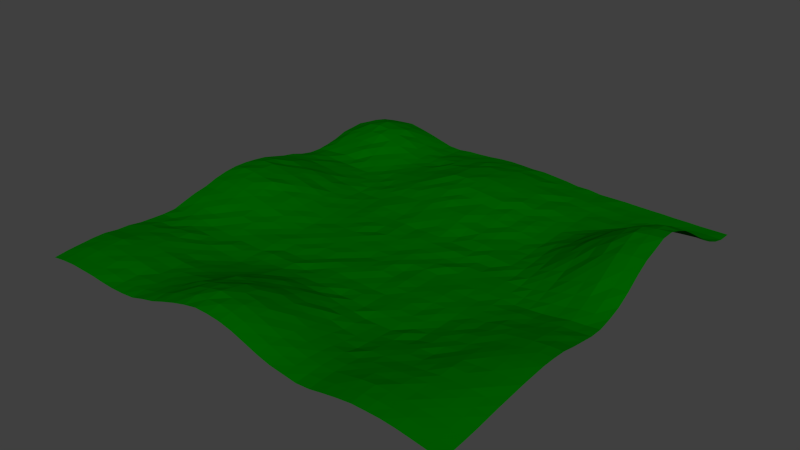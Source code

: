 # Source: terrain.blend  (saved by Blender 2.76.0; exported with 4.5.12 LTS)
import bpy
from mathutils import Matrix  # noqa: F401  (used for matrix-valued properties, if any)

bpy.ops.wm.read_factory_settings(use_empty=True)
scene = bpy.context.scene
scene.name = 'Scene'

# ---- collections
col_collection_1 = bpy.data.collections.new('Collection 1'); scene.collection.children.link(col_collection_1)

# ---- materials (node trees are filled in below, after node groups)
mat_material_001 = bpy.data.materials.new('Material.001')
mat_material_001.alpha_threshold = 0.0
mat_material_001.use_transparent_shadow = False
mat_material_001.diffuse_color = (0.0, 0.1193, 0.0, 1.0)
mat_material_001.roughness = 0.5
mat_material_001.specular_intensity = 0.0

# ---- material node trees

# ---- world
world_world = bpy.data.worlds.new('World'); scene.world = world_world
world_world.color = (0.05088, 0.05088, 0.05088)
world_world.use_sun_shadow = False
world_world.sun_shadow_jitter_overblur = 0.0
world_world.cycles.sampling_method = 'MANUAL'
world_world.cycles.sample_map_resolution = 256

# ---- meshes
me_plane = bpy.data.meshes.new('Plane')
me_plane.from_pydata([(-1.0, -1.0, 0.03109), (1.0, -1.0, 0.02588), (-1.0, 1.0, 0.02067), (1.0, 1.0, 0.001376), (1.0, 0.0, 0.05383), (0.0, 1.0, 0.02127), (-0.5, -1.0, 0.03147), (0.5, 1.0, 0.002252), (-0.75, 1.0, 0.06212), (1.0, -0.25, 0.06006), (0.25, 1.0, 0.005569), (0.0, 0.75, 0.06359), (0.25, 0.0, 0.004765), (0.25, -1.0, 0.04852), (-1.0, 0.75, 0.03141), (0.75, 1.0, -0.0004442), (0.75, 0.0, 0.02294), (0.75, -0.5, 0.05436), (-0.5, -0.75, 0.03427), (0.5, 0.25, 0.003999), (0.25, 0.75, 0.02188), (0.75, -0.75, 0.0637), (0.25, -0.25, -0.002875), (-0.25, -0.25, -0.008096), (0.875, -1.0, 0.04742), (1.0, 0.875, 0.01836), (-0.875, 1.0, 0.05108), (0.125, 1.0, 0.01846), (0.375, -1.0, 0.03019), (1.0, 0.375, 0.237), (-0.625, -1.0, 0.02557), (0.625, 1.0, 0.0006598), (0.0, 0.375, 0.03393), (0.0, -0.625, 0.06616), (-0.375, 0.0, -0.002823), (0.5, -0.125, -0.003799), (-0.5, -0.125, 0.01173), (-0.875, -0.5, 0.01708), (-0.5, 0.875, 0.02094), (-0.375, 0.5, 0.02197), (0.625, 0.5, 0.07341), (0.625, -1.0, 0.0642), (1.0, 0.625, 0.1575), (-0.625, 1.0, 0.03681), (0.0, -0.375, 0.001055), (0.125, -1.0, 0.08867), (1.0, 0.125, 0.1108), (-1.0, 0.875, 0.03963), (1.0, -0.875, 0.03336), (0.875, 1.0, -0.0006809), (0.0, -0.875, 0.135), (0.875, 0.0, 0.04697), (0.5, -0.375, -0.00225), (0.5, -0.875, 0.05046), (-0.5, -0.375, -0.001384), (-0.625, -0.5, 0.01198), (-0.5, 0.125, 0.01168), (0.5, 0.125, -0.002907), (0.625, 0.25, 0.05981), (0.375, 0.75, 0.009564), (-0.25, 0.375, 0.02133), (-0.25, 0.125, -0.001279), (-0.625, 0.25, 0.03295), (-0.75, 0.625, 0.04238), (-0.125, -0.75, 0.1184), (-0.875, -0.25, 0.04853), (0.25, -0.125, -0.00599), (0.625, -0.25, 0.01105), (0.875, -0.25, 0.05531), (-0.25, -0.375, 0.004319), (-0.25, 0.625, 0.05305), (0.625, 0.875, 0.00321), (0.625, -0.375, 0.0235), (0.625, -0.125, 0.005506), (0.375, -0.375, -0.00123), (0.875, -0.875, 0.05501), (0.625, -0.875, 0.06958), (-0.625, -0.875, 0.02883), (0.375, 0.625, 0.006888), (0.375, 0.125, -0.007627), (-0.125, 0.375, 0.03486), (-0.625, 0.375, 0.01243), (-0.125, -0.625, 0.06809), (-0.625, -0.125, 0.03864), (0.875, -0.625, 0.06733), (0.375, -0.625, 0.007831), (1.0, 0.9375, 0.002185), (-1.0, -0.4375, 0.01336), (-0.4375, 1.0, 0.001623), (-1.0, 0.5625, -0.003043), (-0.5625, -1.0, 0.02644), (1.0, -0.5625, 0.06912), (0.0, 0.4375, 0.03831), (0.0625, -0.5, 0.0189), (0.5625, -0.5, 0.01864), (-0.5, -0.5625, 0.006347), (0.5, 0.9375, -0.0006676), (0.0625, 0.5, 0.04199), (0.6875, -1.0, 0.06441), (-0.3125, -1.0, 0.08502), (1.0, -0.3125, 0.07309), (0.3125, 1.0, 0.006761), (0.0, 0.6875, 0.06756), (-1.0, -0.1875, 0.05818), (1.0, -0.8125, 0.03966), (0.8125, 1.0, 0.0003371), (0.8125, 0.0, 0.03214), (0.3125, -0.5, -0.005079), (-0.5, 0.6875, 0.0142), (0.5, 0.6875, 0.003461), (0.3125, 0.5, 0.01713), (0.25, 0.4375, 0.0136), (0.25, 0.1875, -0.002322), (0.25, 0.9375, 0.01183), (0.3125, 0.75, 0.0193), (-0.25, 0.1875, -0.0008794), (-0.1875, 0.25, 0.004731), (-0.75, 0.1875, 0.06812), (-0.9375, 0.25, 0.06532), (-0.6875, 0.25, 0.04722), (-0.75, 0.9375, 0.07837), (-0.9375, 0.75, 0.0538), (-0.6875, 0.75, 0.06696), (-0.4375, -0.75, 0.04257), (-0.75, -0.8125, 0.04911), (-0.75, -0.0625, 0.07481), (-0.75, -0.3125, 0.02387), (0.75, -0.8125, 0.06383), (0.75, -0.3125, 0.04292), (-0.4375, -0.25, 0.003367), (-0.1875, -0.25, -0.006612), (-0.1875, 0.75, 0.05989), (0.5625, 0.75, 0.006356), (-1.0, -0.8125, 0.04426), (0.8125, -1.0, 0.057), (0.1875, 1.0, 0.01352), (-0.8125, 0.0, 0.09271), (-1.0, -0.3125, 0.03191), (0.3125, -1.0, 0.03928), (-0.3125, 1.0, 0.01083), (-0.6875, -1.0, 0.02984), (0.0, 0.3125, 0.02347), (-0.3125, 0.0, -0.002521), (0.5, -0.1875, -0.0002375), (0.1875, -0.5, 0.003711), (-0.8125, -0.5, 0.025), (-0.5, 0.8125, 0.01969), (0.5, 0.8125, -4.02e-05), (0.6875, 0.5, 0.105), (0.5625, -1.0, 0.05643), (-0.5625, 1.0, 0.02079), (-0.0625, 1.0, 0.0236), (0.9375, 1.0, 0.0005787), (0.9375, 0.0, 0.05336), (0.5, -0.4375, 0.002092), (-0.5, -0.4375, 0.002902), (-0.5, 0.0625, 0.01684), (0.4375, 0.5, -0.0005528), (0.75, 0.0625, 0.04297), (0.6875, 0.25, 0.08891), (0.25, 0.0625, -0.006212), (0.4375, 0.25, -0.004068), (0.25, 0.8125, 0.02751), (0.4375, 0.75, 0.001539), (-0.8125, 0.25, 0.06027), (-0.5625, 0.75, 0.0335), (-0.25, -0.9375, 0.113), (-0.3125, -0.75, 0.07154), (-0.8125, -0.75, 0.0509), (-0.5625, -0.25, 0.007703), (0.25, -0.9375, 0.05429), (0.75, -0.1875, 0.02313), (0.75, -0.4375, 0.04897), (0.75, 0.8125, 0.01735), (0.875, 0.6875, 0.1113), (0.875, 0.5625, 0.1825), (0.8125, 0.625, 0.1239), (0.9375, 0.625, 0.1563), (0.5625, 0.875, 0.001018), (-0.375, 0.6875, 0.02867), (-0.3125, 0.875, 0.02707), (-0.125, -0.4375, 0.007327), (-0.3125, -0.375, 0.001454), (0.875, -0.4375, 0.07118), (0.8125, -0.375, 0.05589), (0.625, -0.4375, 0.02327), (0.6875, -0.375, 0.03554), (0.375, -0.3125, -0.004631), (0.375, -0.4375, -0.0001418), (0.3125, -0.375, 0.001548), (0.125, -0.0625, -0.0003598), (0.125, -0.1875, -0.005517), (0.4375, -0.875, 0.03864), (0.125, -0.9375, 0.09518), (0.125, -0.5625, 0.02258), (0.1875, -0.625, 0.02549), (0.875, -0.8125, 0.05896), (0.875, -0.9375, 0.05197), (0.6875, -0.875, 0.06872), (0.6875, -0.625, 0.04945), (-0.6875, -0.375, 0.008492), (-0.5625, -0.375, 0.001029), (-0.875, -0.3125, 0.03433), (-0.875, -0.1875, 0.06344), (-0.8125, -0.125, 0.07485), (-0.5625, -0.875, 0.03518), (-0.9375, -0.875, 0.05009), (-0.875, -0.5625, 0.03336), (-0.0625, -0.875, 0.14), (-0.875, 0.5625, 0.009226), (-0.9375, 0.625, 0.02341), (-0.875, 0.8125, 0.087), (-0.9375, 0.875, 0.05735), (-0.6875, 0.125, 0.0649), (-0.875, 0.1875, 0.07582), (-0.875, 0.4375, 0.01681), (-0.125, 0.1875, 0.004905), (-0.375, 0.0625, -0.0001494), (-0.4375, 0.125, 0.004707), (-0.4375, 0.375, 0.006975), (-0.3125, 0.375, 0.01482), (0.375, 0.6875, 0.01083), (0.4375, 0.625, 0.003036), (0.1875, 0.625, 0.04542), (0.0625, 0.875, 0.0454), (0.125, 0.0625, -0.0006422), (0.1875, 0.125, 0.004703), (0.1875, 0.375, 0.0123), (0.625, 0.4375, 0.07365), (0.375, 0.4375, 0.001639), (-0.1875, 0.375, 0.02692), (-0.0625, 0.375, 0.03206), (-0.625, 0.3125, 0.01745), (-0.625, 0.9375, 0.05138), (-0.5625, 0.875, 0.03473), (-0.125, -0.5625, 0.0512), (-0.1875, -0.625, 0.06651), (-0.625, -0.0625, 0.04607), (-0.625, -0.1875, 0.02316), (0.875, -0.6875, 0.06578), (0.4375, -0.625, 0.01887), (0.4375, -0.125, -0.00424), (-0.125, -0.1875, -0.008415), (0.875, 0.9375, 0.001971), (-0.6875, 0.4375, 0.008366), (-0.0625, 0.3125, 0.02339), (-0.1875, 0.3125, 0.01716), (0.3125, 0.3125, 0.0001835), (0.6875, 0.0625, 0.0249), (0.8125, 0.1875, 0.1234), (0.0625, 0.1875, 0.002818), (0.4375, 0.0625, -0.001312), (0.3125, 0.1875, 0.003924), (0.0625, 0.8125, 0.05135), (0.0625, 0.6875, 0.06076), (-0.0625, 0.0625, -0.001498), (-0.8125, 0.3125, 0.04421), (-0.9375, 0.3125, 0.04905), (-0.8125, 0.0625, 0.09019), (-0.9375, 0.1875, 0.08553), (-0.9375, 0.9375, 0.0561), (-0.6875, 0.5625, 0.01709), (-0.6875, 0.6875, 0.05315), (-0.3125, -0.6875, 0.05503), (-0.0625, -0.9375, 0.1441), (-0.1875, -0.8125, 0.1259), (-0.6875, -0.9375, 0.03864), (-0.9375, -0.0625, 0.09182), (-0.6875, -0.4375, 0.007375), (0.5625, -0.5625, 0.02667), (0.0625, -0.5625, 0.03687), (0.0625, -0.3125, -0.005376), (0.3125, -0.4375, -0.001086), (0.5625, -0.0625, 0.001666), (0.6875, -0.4375, 0.03513), (0.5625, -0.3125, 0.009476), (-0.4375, -0.1875, -0.001312), (-0.4375, -0.3125, 0.002999), (-0.0625, -0.4375, 0.007507), (-0.1875, -0.4375, 0.006352), (-0.3125, 0.8125, 0.03438), (-0.4375, 0.8125, 0.01852), (-0.4375, 0.9375, 0.004142), (-0.1875, 0.5625, 0.05269), (0.6875, 0.8125, 0.01313), (0.8125, 0.5625, 0.152), (0.8125, 0.6875, 0.0962), (-0.0625, -0.3125, -7.902e-05), (-0.3125, -0.3125, -0.007001), (0.4375, -0.3125, 0.002549), (0.1875, -0.3125, -0.007842), (0.9375, -0.8125, 0.05085), (0.6875, -0.5625, 0.04463), (-0.8125, -0.0625, 0.08917), (-0.5625, -0.8125, 0.03201), (-0.8125, -0.5625, 0.03075), (-0.3125, -0.8125, 0.08958), (-0.5625, 0.6875, 0.02372), (-0.0625, 0.1875, -0.001214), (-0.5625, -0.0625, 0.02623), (0.9375, -0.0625, 0.03275), (-0.0625, 0.9375, 0.03929), (-1.0, -0.9375, 0.0377), (0.9375, -1.0, 0.03693), (-0.0625, -1.0, 0.1321), (-3.725e-09, 0.0, -0.006996), (0.4375, -1.0, 0.03426), (1.0, 0.5, 0.2189), (1.0, -0.5, 0.0738), (0.0, -0.5, 0.01978), (-0.5, 0.0, 0.01573), (0.5, -0.5, 0.004294), (-0.5, -0.5, 0.001032), (-1.0, -0.5, 0.01707), (-0.5, 1.0, 0.00511), (-1.0, 0.5, -0.0002907), (-3.725e-09, 0.5, 0.05058), (1.0, 0.75, 0.07678), (0.1875, -1.0, 0.06613), (1.0, 0.25, 0.1934), (-0.8125, -1.0, 0.03967), (1.0, -0.75, 0.04815), (0.0, -0.75, 0.1059), (-0.5, -0.25, 0.003509), (-0.75, -0.5, 0.0271), (-0.5, 0.75, 0.01969), (-0.75, 0.5, 0.00491), (0.5, 0.75, 0.00491), (0.25, 0.5, 0.01759), (0.75, 0.25, 0.1155), (0.0, 0.25, 0.01005), (-0.25, 0.5, 0.04016), (-0.25, 0.25, 0.00523), (-0.75, 0.25, 0.05929), (-0.25, -0.5, 0.01975), (-0.75, -0.25, 0.03289), (0.25, -0.75, 0.03867), (0.0, -0.25, 0.0002307), (0.5, -0.25, 0.0002635), (-0.25, 0.0, -0.002039), (-0.25, 1.0, 0.01494), (-0.25, 0.75, 0.04897), (0.75, 0.75, 0.0451), (-1.0, 0.1875, 0.07821), (-0.1875, -1.0, 0.1211), (1.0, -0.125, 0.04081), (-0.875, 0.0, 0.1011), (-0.375, 1.0, 0.008701), (1.0, -0.625, 0.06225), (-0.875, 0.5, 0.01238), (-1.0, 0.4375, 0.01266), (-0.4375, -1.0, 0.04893), (1.0, -0.375, 0.07732), (-0.625, 0.0, 0.0516), (0.375, 0.0, -0.00313), (0.0625, -1.0, 0.1106), (-1.0, 0.9375, 0.02915), (-0.9375, -1.0, 0.03888), (0.875, -0.5, 0.07142), (0.875, 0.5, 0.1988), (0.875, 0.25, 0.182), (0.125, 0.25, -0.0007754), (-0.75, 0.375, 0.02232), (-0.875, 0.25, 0.07067), (-0.75, 0.875, 0.08867), (-0.25, -0.625, 0.05462), (-0.375, -0.75, 0.05683), (-0.75, -0.625, 0.03869), (-0.75, -0.875, 0.04886), (-0.625, -0.75, 0.03283), (-0.625, -0.25, 0.02018), (0.875, -0.75, 0.06333), (0.125, -0.75, 0.07913), (0.25, -0.375, -0.0007747), (0.125, -0.25, -0.005884), (0.75, -0.375, 0.04337), (0.75, 0.875, 0.002679), (0.75, 0.625, 0.09824), (0.875, 0.625, 0.144), (0.625, 0.625, 0.04162), (0.5, 0.875, 0.002749), (-0.125, 0.75, 0.06244), (-0.375, 0.75, 0.01825), (-0.375, 0.625, 0.02744), (-0.375, 0.875, 0.02123), (-0.125, -0.375, 0.00195), (-0.375, -0.125, -0.0006404), (0.125, -0.375, -0.0004397), (0.0, -0.125, -0.004936), (0.375, -0.875, 0.03696), (0.125, -0.5, 0.008507), (0.5, -0.625, 0.02691), (-0.75, -0.375, 0.007608), (-0.875, -0.375, 0.02267), (-0.875, -0.125, 0.08091), (-0.875, -0.875, 0.05308), (-1.0, -0.875, 0.04105), (-0.875, -0.625, 0.03943), (-0.125, -0.875, 0.1474), (-0.5, -0.875, 0.03943), (-0.5, -0.625, 0.01613), (-0.375, -0.625, 0.02735), (-0.625, 0.75, 0.05203), (-0.875, 0.625, 0.03138), (-1.0, 0.125, 0.08698), (-0.875, 0.125, 0.09703), (-0.875, 0.375, 0.03213), (-0.125, 0.25, 0.01425), (-0.125, 0.125, 0.00454), (-0.375, 0.25, 0.0007456), (-0.375, 0.125, -0.0003433), (-0.375, 0.375, 0.01161), (0.125, 0.75, 0.04699), (0.0, 0.625, 0.06482), (0.125, 0.875, 0.03636), (-3.725e-09, 0.875, 0.0498), (0.125, 0.125, 0.001961), (0.125, 0.375, 0.01986), (0.875, 0.125, 0.1099), (0.75, 0.125, 0.06826), (0.5, 0.375, 0.01317), (0.75, 0.375, 0.1565), (0.875, 0.375, 0.2229), (0.375, 1.0, -0.0001938), (0.25, 0.875, 0.01772), (0.375, 0.875, 0.008279), (-0.125, 0.5, 0.05643), (-0.625, 0.5, -0.0002125), (-0.625, 0.875, 0.05735), (-0.625, -0.625, 0.02134), (-0.75, -0.125, 0.06378), (0.75, -0.625, 0.06383), (0.25, -0.625, 0.01149), (0.375, -0.125, 0.0002429), (0.75, -0.125, 0.01774), (0.875, -0.125, 0.03353), (-0.25, -0.125, -0.002118), (-0.125, 1.0, 0.02487), (-0.25, 0.875, 0.03086), (-0.125, -1.0, 0.1331), (1.0, -0.0625, 0.04013), (0.0625, 1.0, 0.0234), (0.0, 0.9375, 0.03649), (0.0625, 0.0, -0.0008567), (1.0, 0.4375, 0.2378), (0.5625, 1.0, 0.001256), (0.5625, 0.0, 0.00111), (0.5, -0.0625, 0.001663), (-0.4375, -0.5, -0.002717), (0.5, 0.4375, 0.01861), (0.5625, 0.5, 0.03399), (-1.0, -0.625, 0.03172), (1.0, 0.6875, 0.118), (-1.0, 0.375, 0.0328), (-0.375, -1.0, 0.06332), (1.0, 0.1875, 0.1567), (-0.875, -1.0, 0.04225), (-0.1875, 0.0, 0.0014), (-0.5, -0.8125, 0.03574), (-0.6875, -0.5, 0.01231), (-0.1875, -0.5, 0.01941), (-0.5, 0.1875, 0.01185), (0.75, 0.1875, 0.09841), (-0.75, 0.6875, 0.05258), (0.25, -0.8125, 0.04899), (0.0625, -0.75, 0.093), (0.0625, -0.25, -0.005595), (0.3125, -0.25, -0.00195), (-0.25, -0.3125, -0.007012), (-1.0, -0.75, 0.04389), (0.75, -1.0, 0.0631), (1.0, 0.8125, 0.04418), (-0.8125, 1.0, 0.05746), (-0.25, -1.0, 0.1048), (1.0, -0.1875, 0.05051), (0.0, 0.8125, 0.05643), (1.0, 0.3125, 0.2142), (-0.75, -1.0, 0.03655), (1.0, -0.6875, 0.056), (0.0, -0.6875, 0.09149), (-0.5, 0.3125, -0.0005217), (-0.8125, 0.5, 0.00569), (0.1875, 0.5, 0.03473), (0.5, -1.0, 0.04617), (1.0, 0.5625, 0.1943), (1.0, -0.4375, 0.0781), (0.0, -0.4375, 0.01125), (0.0, -1.0, 0.1254), (1.0, 0.0625, 0.07501), (1.0, -0.9375, 0.02855), (-0.0625, 0.0, -0.004015), (0.9375, -0.5, 0.07459), (-0.0625, -0.5, 0.02434), (-0.0625, 0.5, 0.05022), (0.5, 0.5625, 0.01084), (0.5, 0.0625, 0.001462), (0.75, 0.3125, 0.1428), (0.9375, 0.25, 0.1913), (-0.3125, 0.25, 0.007666), (-0.75, 0.0625, 0.07785), (-0.5625, 0.25, 0.01979), (-0.0625, -0.75, 0.1185), (0.75, -0.6875, 0.06187), (0.75, -0.9375, 0.06595), (0.25, -0.6875, 0.02597), (0.1875, -0.75, 0.05675), (0.25, -0.4375, 0.001533), (0.4375, -0.25, 0.0009235), (-0.25, -0.1875, -0.002822), (-0.3125, -0.25, -0.002237), (-0.25, 0.8125, 0.03687), (-0.3125, 0.75, 0.03961), (0.75, 0.5625, 0.1261), (0.625, 0.5625, 0.06396), (0.5625, 0.625, 0.0172), (0.6875, 0.875, 0.003459), (-0.4375, 0.625, 0.0165), (-0.3125, 0.625, 0.03841), (-0.375, 0.9375, 0.008494), (-0.375, -0.4375, -0.0001026), (-0.4375, -0.375, -0.002617), (-0.375, -0.0625, 0.002001), (-0.4375, -0.125, 0.001559), (0.9375, -0.375, 0.07443), (0.5625, -0.375, 0.01025), (0.625, -0.0625, -0.002542), (0.625, -0.1875, 0.01071), (0.6875, -0.125, 0.0147), (0.125, -0.3125, -0.008782), (0.0625, -0.375, 7.038e-05), (0.375, -0.9375, 0.03503), (0.3125, -0.875, 0.04203), (0.0625, -0.625, 0.05434), (0.625, -0.8125, 0.0589), (0.5625, -0.875, 0.06269), (0.625, -0.6875, 0.0448), (-0.9375, -0.375, 0.02251), (-0.875, -0.0625, 0.09385), (-0.625, -0.8125, 0.03619), (-0.625, -0.9375, 0.02749), (-0.6875, -0.875, 0.03817), (-0.875, -0.8125, 0.05433), (-0.875, -0.6875, 0.04634), (-0.8125, -0.625, 0.04273), (-0.125, -0.8125, 0.1338), (-0.1875, -0.875, 0.1347), (-0.375, -0.8125, 0.06144), (-0.3125, -0.875, 0.08967), (-0.4375, -0.625, 0.02202), (-0.3125, -0.625, 0.03773), (-0.6875, 0.625, 0.02819), (-0.5625, 0.625, 0.01055), (-0.625, 0.1875, 0.03484), (-0.875, 0.3125, 0.05393), (-0.8125, 0.375, 0.02721), (-0.125, 0.0625, 0.0006877), (-0.375, 0.4375, 0.01712), (0.3125, 0.625, 0.013), (0.125, 0.5625, 0.05051), (0.125, 0.9375, 0.0216), (0.125, 0.8125, 0.04213), (0.1875, 0.875, 0.02322), (0.0625, 0.125, 0.001116), (0.0625, 0.375, 0.03527), (0.875, 0.1875, 0.1458), (0.9375, 0.125, 0.1089), (0.5625, 0.125, 0.01053), (0.6875, 0.375, 0.1214), (0.9375, 0.375, 0.2314), (0.375, 0.8125, 0.006724), (0.4375, 0.875, 0.006138), (-0.6875, 0.375, 0.01488), (-0.5625, 0.375, 0.005954), (-0.625, -0.6875, 0.03241), (-0.6875, -0.625, 0.02865), (-0.5625, -0.625, 0.01344), (0.875, -0.5625, 0.06952), (0.8125, -0.625, 0.06578), (0.3125, -0.625, 0.007968), (0.3125, -0.125, -0.003132), (0.8125, -0.125, 0.02692), (-0.0625, -0.125, -0.01006), (-0.1875, 0.875, 0.04419), (0.875, 0.8125, 0.03816), (0.8125, 0.875, 0.007921), (0.9375, 0.8125, 0.04346), (0.8125, 0.8125, 0.03227), (0.8125, 0.9375, 0.0007446), (-0.0625, 0.8125, 0.05952), (-0.125, 0.8125, 0.05938), (-0.1875, 0.8125, 0.0495), (-0.1875, 1.0, 0.02142), (-0.1875, 0.9375, 0.02869), (-0.0625, -0.1875, -0.002601), (-0.1875, -0.125, -0.005066), (-0.1875, -0.0625, -0.002946), (0.9375, -0.125, 0.03596), (0.9375, -0.1875, 0.05113), (0.875, -0.1875, 0.04449), (0.8125, -0.1875, 0.03469), (0.8125, -0.0625, 0.01755), (0.375, -0.1875, 0.00241), (0.3125, -0.1875, -0.0006631), (0.25, -0.1875, -0.005155), (0.3125, -0.0625, -0.004282), (0.4375, -0.6875, 0.02753), (0.375, -0.6875, 0.01263), (0.3125, -0.6875, 0.01716), (0.3125, -0.5625, 0.001321), (0.9375, -0.625, 0.06827), (0.9375, -0.6875, 0.06086), (0.8125, -0.5, 0.06498), (0.8125, -0.5625, 0.06279), (-0.5625, -0.1875, 0.018), (-0.6875, -0.125, 0.05112), (-0.6875, -0.1875, 0.03787), (-0.6875, -0.0625, 0.05566), (-0.5625, -0.6875, 0.02791), (-0.6875, -0.6875, 0.03548), (-0.75, -0.6875, 0.04376), (-0.75, -0.5625, 0.02973), (-0.6875, -0.5625, 0.02568), (-0.0625, -0.625, 0.06936), (-0.0625, -0.6875, 0.0957), (-0.1875, -0.6875, 0.08557), (-0.25, -0.5625, 0.03382), (-0.5625, 0.8125, 0.03545), (-0.6875, 0.875, 0.08432), (-0.75, 0.8125, 0.09139), (-0.6875, 1.0, 0.05029), (-0.6875, 0.3125, 0.03176), (-0.125, 0.3125, 0.02266), (-0.25, 0.3125, 0.01645), (-0.1875, 0.5, 0.05124), (-0.25, 0.4375, 0.03673), (-0.1875, 0.4375, 0.03832), (0.3125, 0.875, 0.01281), (0.3125, 0.9375, 0.008237), (0.4375, 0.3125, -0.004395), (0.3125, 0.375, -0.0006644), (0.3125, 0.4375, 0.009844), (0.875, 0.3125, 0.2032), (0.8125, 0.375, 0.1916), (0.8125, 0.3125, 0.1821), (0.8125, 0.4375, 0.1938), (0.5625, 0.375, 0.04532), (0.5625, 0.3125, 0.03622), (0.5, 0.3125, 0.01089), (0.5625, 0.4375, 0.04145), (0.5625, 0.0625, 0.0002243), (0.5, 0.1875, 0.002761), (0.9375, 0.0625, 0.0817), (0.8125, 0.0625, 0.05776), (0.8125, 0.25, 0.1538), (0.0625, 0.4375, 0.03836), (0.0, 0.0625, -0.002283), (0.0, 0.1875, 0.00418), (0.375, 0.0625, -0.0009581), (0.3125, 0.125, -0.007081), (0.3125, 0.0625, -0.001168), (0.0625, 0.9375, 0.029), (0.1875, 0.5625, 0.03422), (0.0625, 0.625, 0.05673), (0.0625, 0.5625, 0.05736), (0.0, 0.5625, 0.06307), (0.4375, 0.5625, 0.0002422), (0.25, 0.5625, 0.02052), (0.25, 0.6875, 0.02572), (-0.375, 0.3125, 0.003433), (-0.4375, 0.4375, 0.0044), (-0.5, 0.4375, 0.003482), (-0.3125, 0.0625, -0.001924), (-0.4375, 0.0625, 0.005267), (-0.4375, 0.25, 0.001626), (-0.0625, 0.125, -0.0005239), (-0.1875, 0.0625, -0.006703), (-0.25, 0.0625, 0.003406), (-0.9375, 0.5, 0.01045), (-0.9375, 0.0625, 0.09686), (-1.0, 0.0625, 0.09318), (-0.625, 0.0625, 0.04872), (-0.5625, 0.0625, 0.03064), (-0.6875, 0.0625, 0.06856), (-0.6875, 0.1875, 0.05223), (-0.8125, 0.8125, 0.09712), (-0.9375, 0.8125, 0.05559), (-1.0, 0.8125, 0.03526), (-0.8125, 0.625, 0.03558), (-0.5, -0.6875, 0.02828), (-0.4375, -0.6875, 0.03196), (-0.3125, -0.9375, 0.09487), (-0.4375, -0.875, 0.04999), (-0.5, -0.9375, 0.03901), (-0.4375, -0.9375, 0.05199), (-0.4375, -0.8125, 0.04809), (-0.1875, -0.9375, 0.1352), (-0.8125, -0.6875, 0.04655), (-0.9375, -0.625, 0.03555), (-1.0, -0.6875, 0.03448), (-0.9375, -0.6875, 0.04026), (-0.9375, -0.5, 0.01866), (-1.0, -0.5625, 0.02117), (-0.9375, -0.5625, 0.03033), (-0.8125, -0.875, 0.04925), (-0.8125, -0.9375, 0.04407), (-0.875, -0.9375, 0.04666), (-0.9375, -0.8125, 0.0503), (-0.5625, -0.9375, 0.03036), (-0.6875, -0.75, 0.03846), (-0.6875, -0.8125, 0.04375), (-0.8125, -0.1875, 0.05756), (-0.8125, -0.375, 0.02177), (-0.8125, -0.4375, 0.01484), (-0.875, -0.4375, 0.02263), (-0.9375, -0.4375, 0.01228), (-0.9375, -0.25, 0.05197), (-0.9375, -0.3125, 0.03463), (-0.5625, -0.4375, 0.009311), (-0.625, -0.4375, 0.003144), (-0.75, -0.4375, 0.01142), (-0.6875, -0.3125, 0.01417), (0.6875, -0.6875, 0.05302), (0.5625, -0.625, 0.03385), (0.5625, -0.6875, 0.03694), (0.5, -0.6875, 0.03245), (0.5, -0.5625, 0.01754), (0.6875, -0.9375, 0.06931), (0.625, -0.9375, 0.06817), (0.5625, -0.9375, 0.06011), (0.5625, -0.75, 0.04756), (0.5625, -0.8125, 0.05418), (0.5, -0.8125, 0.04424), (0.9375, -0.875, 0.04511), (0.9375, -0.9375, 0.04039), (0.8125, -0.9375, 0.06162), (0.8125, -0.8125, 0.06451), (0.1875, -0.6875, 0.04227), (0.0625, -0.6875, 0.07763), (0.1875, -0.875, 0.07107), (0.1875, -0.9375, 0.07331), (-3.725e-09, -0.9375, 0.135), (0.0625, -0.9375, 0.1189), (0.0625, -0.8125, 0.1114), (0.4375, -0.9375, 0.03871), (0.3125, -0.9375, 0.04204), (0.3125, -0.75, 0.0285), (0.3125, -0.8125, 0.03763), (0.1875, -0.125, -0.001589), (0.1875, -0.1875, 0.0009), (0.0625, -0.0625, -0.00252), (0.1875, -0.4375, -0.004973), (0.4375, -0.375, -0.0008702), (0.4375, -0.4375, -0.004055), (0.3125, -0.3125, 0.0008832), (0.5625, -0.1875, 0.003674), (0.5625, -0.25, 0.00385), (0.9375, -0.4375, 0.07573), (0.8125, -0.4375, 0.06241), (0.8125, -0.3125, 0.05346), (-0.3125, -0.125, -8.395e-05), (-0.3125, -0.1875, -0.00534), (-0.5, -0.1875, 0.0057), (-0.4375, 0.0, 0.003979), (-0.3125, -0.4375, 0.0009004), (-0.4375, -0.4375, -0.003383), (-0.0625, -0.375, 0.003719), (-0.1875, -0.375, -0.005836), (-0.25, -0.4375, 0.005728), (-0.1875, -0.3125, 0.001267), (-0.375, 0.8125, 0.02449), (-0.5, 0.9375, 0.01132), (-0.3125, 0.5625, 0.03697), (-0.375, 0.5625, 0.02718), (-0.5, 0.5625, 0.008315), (-0.4375, 0.75, 0.01587), (-0.0625, 0.5625, 0.06571), (-0.125, 0.5625, 0.06317), (-0.1875, 0.625, 0.0688), (-0.1875, 0.6875, 0.06305), (-0.25, 0.6875, 0.04914), (0.625, 0.8125, 0.005365), (0.5625, 0.8125, 0.0002398), (0.6875, 0.5625, 0.09104), (0.5625, 0.5625, 0.03064), (0.9375, 0.5625, 0.1949), (0.8125, 0.75, 0.06322), (0.9375, 0.6875, 0.1174), (0.6875, 0.75, 0.02852), (0.6875, 0.6875, 0.04803), (0.625, 0.9375, 0.0001669), (-0.0625, 0.75, 0.06373), (-0.125, 0.6875, 0.06567), (-0.0625, 0.6875, 0.07192), (-0.3125, 0.6875, 0.03507), (-0.3125, 0.9375, 0.01535), (-0.125, -0.3125, -0.002709), (-0.3125, -0.0625, -0.001587), (0.9375, -0.3125, 0.07095), (0.875, -0.3125, 0.06407), (0.6875, -0.3125, 0.02977), (0.6875, 0.0, 0.009709), (0.6875, -0.0625, 0.00287), (0.1875, -0.25, -0.002115), (0.1875, 0.0, -0.002506), (0.375, -0.8125, 0.03366), (0.1875, -0.8125, 0.06682), (0.125, -0.8125, 0.08697), (0.1875, -0.5625, 0.01572), (0.9375, -0.75, 0.05585), (0.6875, -0.8125, 0.06659), (0.6875, -0.5, 0.03717), (-0.625, -0.3125, 0.01236), (-0.8125, -0.3125, 0.02531), (-0.0625, -0.8125, 0.1334), (-0.3125, -0.5, 0.01004), (-0.375, -0.5625, 0.01551), (-0.3125, -0.5625, 0.02151), (-0.625, 0.6875, 0.03164), (-0.8125, 0.75, 0.08012), (-0.5625, 0.1875, 0.02362), (-0.375, 0.1875, -0.0002771), (-0.3125, 0.1875, 0.004209), (0.4375, 0.6875, 0.001711), (0.125, 0.6875, 0.04954), (0.1875, 0.9375, 0.01984), (0.4375, 0.1875, -0.002747), (0.1875, 0.1875, -0.00193), (0.125, 0.1875, -0.002117), (0.1875, 0.4375, 0.02577), (0.125, 0.4375, 0.03155), (0.9375, 0.1875, 0.1537), (0.6875, 0.4375, 0.1168), (0.875, 0.4375, 0.2204), (0.4375, 0.9375, 0.004139), (0.375, 0.9375, 0.003684), (-0.0625, 0.4375, 0.04902), (-0.125, 0.4375, 0.04276), (-0.5625, 0.5, 0.001824), (-0.625, 0.4375, 0.002668), (-0.5625, 0.9375, 0.03077), (-0.625, -0.5625, 0.01379), (0.9375, -0.5625, 0.07055), (0.4375, -0.5, 0.00956), (0.375, -0.5625, 0.00133), (0.4375, 3.725e-09, 9.107e-05), (0.4375, -0.0625, -0.001077), (-0.125, 0.9375, 0.03456), (0.9375, 0.9375, 0.003688), (-0.0625, -0.0625, -0.004846), (-0.125, -0.0625, -0.002426), (-0.125, 3.725e-09, -0.003695), (0.875, -0.0625, 0.02907), (0.375, -0.0625, -0.003634), (0.4375, -0.5625, 0.009867), (0.375, -0.5, -0.004121), (-0.5625, -0.5625, 0.01154), (-0.0625, -0.5625, 0.04658), (-0.125, -0.5, 0.02532), (-0.5625, 0.4375, 0.001687), (0.4375, 0.4375, -0.002445), (0.375, 0.5, 0.002464), (0.9375, 0.4375, 0.2324), (0.6875, 0.1875, 0.06266), (0.625, 0.1875, 0.04136), (0.125, 0.5, 0.03581), (0.375, 0.1875, 0.001696), (0.375, 0.25, -0.001699), (0.1875, 0.6875, 0.03975), (-0.3125, 0.4375, 0.02856), (-0.8125, 0.4375, 0.02216), (-0.8125, 0.1875, 0.07733), (-0.8125, 0.9375, 0.07938), (-0.875, 0.9375, 0.06916), (-0.8125, 0.6875, 0.05532), (-0.875, 0.6875, 0.04933), (-0.875, 0.75, 0.06702), (-0.375, -0.5, 0.004615), (-0.8125, -0.8125, 0.05307), (-0.875, -0.75, 0.05583), (-0.5625, -0.3125, 0.004974), (0.625, -0.5625, 0.02797), (0.625, -0.5, 0.02986), (0.625, -0.75, 0.05507), (0.4375, -0.8125, 0.03671), (0.375, -0.75, 0.02737), (0.1875, -0.0625, -0.001789), (0.125, 3.725e-09, -0.005837), (0.375, -0.25, -0.0005339), (0.625, 0.0, 0.001502), (0.625, -0.3125, 0.01418), (-0.375, -0.3125, -0.006708), (-0.375, -0.25, -0.003144), (-0.125, -0.25, 0.001656), (0.6875, 0.9375, 0.002008), (0.625, 0.6875, 0.02431), (0.625, 0.75, 0.009064), (0.875, 0.75, 0.07425), (0.75, 0.6875, 0.07394), (0.5625, 0.6875, 0.005319), (0.5, 0.625, 0.004702), (0.5625, 0.9375, -0.0008363), (-0.25, 0.5625, 0.05212), (-0.125, 0.625, 0.07196), (-0.4375, 0.6875, 0.01775), (-0.4375, 0.5625, 0.01764), (-0.5, 0.625, 0.009917), (-0.5, -0.3125, 0.003777), (-0.375, -0.375, 0.003913), (-0.4375, -0.0625, 0.001313), (-0.5, -0.0625, 0.01838), (-0.375, -0.1875, 0.0003572), (0.75, -0.25, 0.0358), (0.875, -0.375, 0.06673), (0.5, -0.3125, -0.002234), (0.5625, -0.4375, 0.01619), (0.5, 0.0, 0.002541), (0.6875, -0.1875, 0.01683), (0.25, -0.3125, -0.002439), (0.0, -0.3125, -0.006115), (0.0625, -0.4375, -0.001737), (0.125, -0.4375, 0.002257), (-3.725e-09, -0.0625, -0.003811), (0.0625, -0.1875, 0.0008872), (-3.725e-09, -0.1875, -0.001551), (0.125, -0.125, -0.007633), (0.25, -0.875, 0.05667), (-3.725e-09, -0.8125, 0.1254), (0.125, -0.875, 0.09724), (0.0, -0.5625, 0.04751), (0.125, -0.6875, 0.06058), (0.125, -0.625, 0.04821), (0.75, -0.875, 0.0662), (0.5, -0.75, 0.0393), (0.5, -0.9375, 0.05038), (0.625, -0.625, 0.03829), (-0.625, -0.375, 0.003941), (-1.0, -0.25, 0.04807), (-1.0, -0.375, 0.01444), (-1.0, -0.0625, 0.08864), (-1.0, 3.725e-09, 0.09419), (-0.9375, -0.1875, 0.06308), (-1.0, -0.125, 0.07643), (-0.75, -0.75, 0.04714), (-0.75, -0.9375, 0.04185), (-0.9375, -0.9375, 0.044), (-0.25, -0.8125, 0.1091), (-0.25, -0.75, 0.09351), (-0.25, -0.875, 0.1173), (-0.125, -0.9375, 0.1398), (-0.375, -0.9375, 0.06978), (-0.375, -0.875, 0.0684), (-0.4375, -0.5625, 0.008361), (-0.375, -0.6875, 0.04183), (-0.75, 0.75, 0.08543), (-0.75, 0.5625, 0.008466), (-0.5625, 0.5625, 0.0005829), (-0.625, 0.5625, 0.008073), (-0.625, 0.625, 0.02246), (-0.9375, 0.6875, 0.04222), (-1.0, 0.6875, 0.01349), (-0.9375, 0.5625, 0.005956), (-1.0, 0.625, 0.003174), (-0.8125, 0.5625, 0.01628), (-0.875, 0.875, 0.08116), (-0.75, 0.125, 0.07705), (-0.625, 0.125, 0.05066), (-1.0, 0.25, 0.06164), (-0.875, 0.0625, 0.1006), (-0.9375, 0.4375, 0.02199), (-1.0, 0.3125, 0.04443), (-0.1875, 0.1875, 0.000405), (-0.4375, 0.1875, 0.001328), (-0.5, 0.25, 0.004188), (-0.5, 0.5, 0.001772), (-0.4375, 0.3125, -0.001253), (-0.5, 0.375, 0.001476), (-0.3125, 0.3125, 0.0108), (0.3125, 0.6875, 0.02233), (0.3125, 0.5625, 0.01548), (0.25, 0.625, 0.02753), (0.375, 0.5625, 0.005109), (0.125, 0.625, 0.04831), (0.1875, 0.8125, 0.03286), (0.25, 0.25, 0.006102), (0.25, 0.125, -0.0007212), (0.0625, 0.0625, -0.003175), (-3.725e-09, 0.125, 0.003254), (0.1875, 0.0625, -0.005476), (0.0625, 0.3125, 0.02393), (0.1875, 0.3125, 0.01162), (0.125, 0.3125, 0.01686), (0.875, 0.0625, 0.07381), (0.5625, 0.1875, 0.01716), (0.625, 0.0625, 0.01074), (0.625, 0.125, 0.02667), (0.5, 0.5, 0.01236), (0.6875, 0.3125, 0.1035), (0.625, 0.3125, 0.07038), (0.625, 0.375, 0.07744), (0.75, 0.4375, 0.159), (0.75, 0.5, 0.1435), (0.9375, 0.3125, 0.2149), (0.25, 0.3125, 0.004201), (0.25, 0.375, 0.01335), (0.375, 0.3125, -0.006075), (0.375, 0.375, -0.004847), (0.3125, 0.8125, 0.01176), (0.4375, 0.8125, 0.001283), (-0.75, 0.4375, 0.01528), (-0.75, 0.3125, 0.03689), (-0.5625, 0.3125, 0.01259), (-0.6875, 0.9375, 0.06958), (-0.6875, 0.8125, 0.07754), (-0.625, 0.8125, 0.0647), (-0.1875, -0.5625, 0.04342), (-0.25, -0.6875, 0.08018), (-0.125, -0.6875, 0.09206), (-0.75, 3.725e-09, 0.08869), (-0.75, -0.1875, 0.05015), (0.75, -0.5625, 0.05841), (0.8125, -0.6875, 0.06411), (0.25, -0.5625, 0.007688), (0.25, -0.5, -0.005669), (0.25, -0.0625, -0.005976), (0.4375, -0.1875, -0.001404), (0.75, -0.0625, 0.007911), (-0.25, -0.0625, -0.0007421), (-0.1875, -0.1875, -0.002182), (-0.125, -0.125, -0.004153), (-0.25, 0.9375, 0.02371), (-0.125, 0.875, 0.04347), (0.75, 0.9375, 0.001425), (0.875, 0.875, 0.01401), (0.9375, 0.875, 0.01455), (-0.0625, 0.875, 0.04697), (0.3125, 3.725e-09, -0.002721), (-0.5625, -0.125, 0.0249), (-0.6875, 0.0, 0.0606), (-0.6875, 0.5, 0.001558), (0.4375, 0.375, 0.0007659), (0.8125, 0.5, 0.1795), (0.6875, 0.125, 0.04116), (0.5625, 0.25, 0.02599), (0.8125, 0.125, 0.08846), (0.0625, 0.25, 0.01196), (0.4375, 0.125, 0.001804), (0.3125, 0.25, -0.0004749), (0.0625, 0.75, 0.05654), (-0.4375, 0.5, 0.01255), (-0.3125, 0.125, 0.00142), (-0.1875, 0.125, -0.0006581), (-0.9375, 0.375, 0.03372), (-0.8125, 0.125, 0.08566), (-0.9375, 0.125, 0.09751), (-0.5625, 0.125, 0.02812), (-0.8125, 0.875, 0.0962), (-0.9375, 1.0, 0.04107), (-0.1875, -0.75, 0.1043), (-0.9375, -0.75, 0.04947), (-0.9375, -0.125, 0.08214), (-0.9375, 0.0, 0.104), (-0.6875, -0.25, 0.02999), (0.8125, -0.875, 0.06246), (0.8125, -0.75, 0.06458), (0.0625, -0.875, 0.1181), (0.0625, -0.125, 0.00229), (0.1875, -0.375, -0.005217), (0.5625, -0.125, 0.003244), (0.8125, -0.25, 0.04507), (-0.4375, 0.875, 0.01065), (-0.0625, 0.625, 0.06989), (0.6875, 0.625, 0.06721), (0.9375, 0.75, 0.07928), (0.6875, 1.0, 0.0011), (-0.0625, -0.25, -0.0001593), (0.9375, -0.25, 0.05726), (0.6875, -0.25, 0.02676), (0.4375, -0.75, 0.02851), (0.6875, -0.75, 0.0609), (-0.8125, -0.25, 0.04709), (-0.5625, -0.75, 0.02716), (-0.0625, 0.25, 0.01426), (-0.3125, 0.5, 0.03551), (0.1875, 0.75, 0.03819), (0.1875, 0.25, 0.006227), (0.9375, 0.5, 0.2211), (0.4375, 1.0, 0.0009794), (-0.5625, -0.5, 0.004417), (-0.5625, 0.0, 0.02989)], [], [(433, 241, 845, 852), (568, 29, 444, 861), (483, 149, 728, 933), (1033, 25, 86, 847), (1032, 1033, 847, 243), (243, 847, 152, 49), (1034, 415, 442, 301), (1030, 1034, 301, 846), (846, 301, 151, 437), (581, 388, 921, 848), (1028, 581, 848, 849), (849, 848, 490, 850), (596, 345, 440, 300), (435, 596, 300, 851), (851, 300, 153, 51), (241, 35, 447, 845), (852, 845, 844, 354), (240, 391, 725, 853), (85, 240, 853, 843), (843, 853, 842, 854), (609, 348, 91, 841), (84, 609, 841, 576), (576, 841, 491, 358), (1036, 36, 909, 299), (83, 1036, 299, 237), (237, 299, 1088, 353), (575, 400, 95, 855), (429, 575, 855, 840), (840, 855, 1087, 55), (622, 33, 928, 856), (82, 622, 856, 235), (235, 856, 492, 857), (234, 38, 770, 839), (428, 234, 839, 233), (233, 839, 150, 43), (572, 975, 670, 858), (81, 572, 858, 838), (838, 858, 837, 427), (231, 32, 92, 835), (80, 231, 835, 836), (836, 835, 493, 426), (570, 380, 96, 833), (425, 570, 833, 834), (834, 833, 1086, 423), (1039, 420, 449, 859), (1005, 1039, 859, 229), (229, 859, 157, 860), (422, 568, 861, 832), (832, 861, 1085, 359), (567, 421, 999, 831), (998, 567, 831, 228), (228, 831, 148, 40), (1041, 419, 462, 862), (994, 1041, 862, 863), (863, 862, 159, 58), (565, 46, 455, 830), (418, 565, 830, 564), (564, 830, 497, 360), (227, 1003, 111, 828), (417, 227, 828, 829), (829, 828, 482, 864), (226, 984, 112, 826), (416, 226, 826, 827), (827, 826, 1084, 361), (1045, 57, 650, 825), (79, 1045, 825, 865), (865, 825, 161, 866), (561, 424, 113, 824), (414, 561, 824, 559), (559, 824, 135, 27), (223, 979, 667, 867), (981, 223, 867, 823), (823, 867, 1083, 412), (222, 899, 109, 822), (78, 222, 822, 221), (221, 822, 163, 59), (220, 60, 634, 868), (411, 220, 868, 556), (556, 868, 1082, 39), (1049, 61, 115, 821), (410, 1049, 821, 820), (820, 821, 498, 409), (674, 986, 656, 298), (408, 674, 298, 216), (216, 298, 1081, 407), (554, 362, 1008, 869), (406, 554, 869, 215), (215, 869, 481, 349), (1052, 964, 117, 870), (405, 1052, 870, 214), (214, 870, 164, 363), (1054, 56, 461, 819), (965, 1054, 819, 552), (552, 819, 500, 62), (1055, 364, 120, 871), (963, 1055, 871, 872), (872, 871, 472, 26), (687, 63, 463, 873), (403, 687, 873, 874), (874, 873, 818, 875), (551, 905, 108, 297), (957, 551, 297, 817), (817, 297, 165, 402), (549, 365, 625, 816), (401, 549, 816, 815), (815, 816, 814, 876), (547, 947, 945, 296), (950, 547, 296, 546), (546, 296, 167, 366), (208, 50, 926, 813), (398, 208, 813, 544), (544, 813, 501, 64), (543, 367, 620, 295), (397, 543, 295, 207), (207, 295, 145, 37), (703, 368, 124, 877), (395, 703, 877, 541), (541, 877, 168, 878), (205, 399, 458, 294), (77, 205, 294, 538), (538, 294, 1080, 369), (204, 430, 125, 293), (394, 204, 293, 537), (537, 293, 136, 346), (711, 392, 126, 812), (393, 711, 812, 202), (202, 812, 1079, 65), (201, 54, 906, 879), (935, 201, 879, 811), (811, 879, 169, 370), (199, 431, 1019, 292), (934, 199, 292, 880), (880, 292, 810, 881), (198, 931, 127, 809), (76, 198, 809, 533), (533, 809, 1078, 882), (732, 48, 104, 291), (75, 732, 291, 196), (196, 291, 808, 371), (195, 432, 1021, 807), (930, 195, 807, 194), (194, 807, 144, 390), (738, 925, 464, 805), (927, 738, 805, 806), (806, 805, 505, 372), (192, 53, 731, 883), (389, 192, 883, 804), (804, 883, 1077, 884), (747, 66, 1023, 885), (924, 747, 885, 190), (190, 885, 803, 886), (1066, 373, 917, 290), (387, 1066, 290, 528), (528, 290, 802, 374), (751, 52, 913, 289), (74, 751, 289, 187), (187, 289, 507, 887), (527, 434, 1025, 801), (73, 527, 801, 525), (525, 801, 800, 888), (186, 375, 128, 799), (72, 186, 799, 889), (889, 799, 1076, 67), (523, 352, 100, 797), (912, 523, 797, 798), (798, 797, 1075, 68), (759, 436, 1026, 796), (386, 759, 796, 521), (521, 796, 142, 34), (182, 69, 468, 288), (907, 182, 288, 890), (890, 288, 509, 891), (765, 44, 918, 287), (385, 765, 287, 795), (795, 287, 1074, 892), (180, 438, 1029, 794), (384, 180, 794, 518), (518, 794, 139, 347), (517, 70, 779, 793), (383, 517, 793, 179), (179, 793, 511, 382), (1070, 413, 102, 792), (902, 1070, 792, 791), (791, 792, 790, 381), (515, 376, 1031, 893), (71, 515, 893, 789), (789, 893, 1073, 31), (1071, 377, 897, 788), (379, 1071, 788, 894), (894, 788, 787, 895), (177, 42, 452, 786), (378, 177, 786, 174), (174, 786, 1072, 896), (176, 378, 174, 286), (377, 176, 286, 897), (897, 286, 785, 342), (1040, 359, 175, 285), (1000, 1040, 285, 512), (512, 285, 176, 377), (1085, 307, 484, 784), (359, 1085, 784, 175), (175, 784, 177, 378), (514, 379, 894, 898), (899, 514, 898, 109), (109, 898, 132, 327), (450, 40, 513, 783), (995, 450, 783, 494), (494, 783, 514, 899), (148, 1000, 512, 782), (40, 148, 782, 513), (513, 782, 1071, 379), (178, 71, 789, 900), (380, 178, 900, 96), (96, 900, 445, 7), (132, 895, 780, 781), (327, 132, 781, 147), (147, 781, 178, 380), (787, 342, 173, 284), (895, 787, 284, 780), (780, 284, 515, 71), (777, 902, 791, 778), (70, 777, 778, 779), (779, 778, 131, 341), (633, 426, 776, 283), (331, 633, 283, 901), (901, 283, 777, 70), (493, 316, 664, 775), (426, 493, 775, 776), (776, 775, 1070, 902), (516, 383, 179, 903), (905, 516, 903, 108), (108, 903, 774, 325), (1048, 39, 772, 904), (973, 1048, 904, 773), (773, 904, 516, 905), (1082, 331, 901, 771), (39, 1082, 771, 772), (772, 771, 517, 383), (1069, 384, 518, 282), (38, 1069, 282, 770), (770, 282, 88, 314), (774, 382, 769, 281), (325, 774, 281, 146), (146, 281, 1069, 38), (511, 341, 510, 280), (382, 511, 280, 769), (769, 280, 180, 384), (766, 385, 795, 768), (69, 766, 768, 468), (468, 768, 130, 23), (460, 857, 181, 279), (334, 460, 279, 767), (767, 279, 766, 69), (492, 309, 486, 278), (857, 492, 278, 181), (181, 278, 765, 385), (520, 907, 890, 277), (54, 520, 277, 906), (906, 277, 129, 323), (448, 876, 519, 764), (312, 448, 764, 155), (155, 764, 520, 54), (814, 334, 767, 763), (876, 814, 763, 519), (519, 763, 182, 907), (522, 386, 521, 908), (36, 522, 908, 909), (909, 908, 762, 310), (129, 891, 910, 276), (323, 129, 276, 761), (761, 276, 522, 36), (509, 23, 508, 760), (891, 509, 760, 910), (910, 760, 759, 386), (184, 912, 798, 758), (375, 184, 758, 128), (128, 758, 1068, 911), (611, 358, 183, 757), (17, 611, 757, 172), (172, 757, 184, 375), (491, 308, 485, 756), (358, 491, 756, 183), (183, 756, 523, 912), (524, 72, 889, 275), (52, 524, 275, 913), (913, 275, 755, 338), (94, 881, 185, 914), (311, 94, 914, 154), (154, 914, 524, 52), (810, 17, 172, 274), (881, 810, 274, 185), (185, 274, 186, 72), (1067, 73, 525, 273), (35, 1067, 273, 447), (447, 273, 446, 915), (755, 67, 526, 754), (338, 755, 754, 143), (143, 754, 1067, 35), (1076, 911, 171, 916), (67, 1076, 916, 526), (526, 916, 527, 73), (189, 74, 187, 753), (373, 189, 753, 917), (917, 753, 467, 22), (107, 854, 188, 272), (1022, 107, 272, 506), (506, 272, 189, 373), (842, 311, 154, 752), (854, 842, 752, 188), (188, 752, 751, 74), (529, 387, 528, 271), (44, 529, 271, 918), (918, 271, 466, 337), (93, 390, 920, 919), (309, 93, 919, 486), (486, 919, 529, 44), (144, 1022, 506, 750), (390, 144, 750, 920), (920, 750, 1066, 387), (1065, 924, 190, 749), (388, 1065, 749, 921), (921, 749, 443, 305), (466, 374, 191, 922), (337, 466, 922, 923), (923, 922, 1065, 388), (802, 22, 603, 748), (374, 802, 748, 191), (191, 748, 747, 924), (531, 389, 804, 746), (925, 531, 746, 464), (464, 746, 745, 336), (138, 28, 530, 744), (13, 138, 744, 170), (170, 744, 531, 925), (306, 483, 933, 743), (28, 306, 743, 530), (530, 743, 192, 389), (1064, 927, 806, 742), (50, 1064, 742, 926), (926, 742, 465, 322), (355, 45, 193, 741), (487, 355, 741, 740), (740, 741, 1064, 50), (318, 13, 170, 739), (45, 318, 739, 193), (193, 739, 738, 927), (532, 930, 194, 270), (33, 532, 270, 928), (928, 270, 93, 309), (465, 372, 929, 737), (322, 465, 737, 479), (479, 737, 532, 33), (505, 336, 504, 736), (372, 505, 736, 929), (929, 736, 195, 930), (1062, 75, 196, 735), (931, 1062, 735, 127), (127, 735, 1063, 21), (134, 24, 197, 734), (470, 134, 734, 503), (503, 734, 1062, 931), (303, 1, 489, 733), (24, 303, 733, 197), (197, 733, 732, 75), (534, 76, 533, 730), (53, 534, 730, 731), (731, 730, 729, 932), (149, 41, 727, 728), (933, 728, 534, 53), (98, 470, 503, 726), (41, 98, 726, 727), (727, 726, 198, 76), (722, 934, 880, 269), (391, 722, 269, 725), (725, 269, 94, 311), (729, 882, 535, 723), (932, 729, 723, 724), (724, 723, 722, 391), (1078, 21, 502, 721), (882, 1078, 721, 535), (535, 721, 199, 934), (200, 935, 811, 720), (392, 200, 720, 126), (126, 720, 1061, 335), (459, 55, 718, 268), (324, 459, 268, 719), (719, 268, 200, 392), (1087, 312, 155, 717), (55, 1087, 717, 718), (718, 717, 201, 935), (536, 393, 202, 716), (937, 536, 716, 137), (137, 716, 715, 936), (700, 37, 713, 714), (313, 700, 714, 87), (87, 714, 536, 937), (145, 324, 719, 712), (37, 145, 712, 713), (713, 712, 711, 393), (1059, 394, 537, 267), (941, 1059, 267, 938), (938, 267, 1060, 939), (715, 65, 203, 940), (936, 715, 940, 103), (103, 940, 1059, 941), (1079, 335, 1018, 710), (65, 1079, 710, 203), (203, 710, 204, 394), (540, 77, 538, 709), (368, 540, 709, 124), (124, 709, 708, 942), (140, 30, 539, 266), (477, 140, 266, 943), (943, 266, 540, 368), (90, 6, 692, 707), (30, 90, 707, 539), (539, 707, 205, 77), (206, 395, 541, 706), (396, 206, 706, 133), (133, 706, 1058, 469), (357, 456, 705, 944), (0, 357, 944, 302), (302, 944, 206, 396), (320, 477, 943, 704), (456, 320, 704, 705), (705, 704, 703, 395), (697, 397, 207, 702), (451, 697, 702, 701), (701, 702, 700, 313), (1058, 878, 542, 699), (469, 1058, 699, 698), (698, 699, 697, 451), (168, 942, 619, 696), (878, 168, 696, 542), (542, 696, 543, 397), (545, 398, 544, 265), (947, 545, 265, 945), (945, 265, 1057, 946), (344, 439, 948, 695), (473, 344, 695, 166), (166, 695, 545, 947), (304, 487, 740, 264), (439, 304, 264, 948), (948, 264, 208, 398), (691, 950, 546, 694), (399, 691, 694, 458), (458, 694, 123, 18), (351, 454, 949, 693), (6, 351, 693, 692), (692, 693, 691, 399), (99, 473, 166, 690), (454, 99, 690, 949), (949, 690, 547, 950), (548, 401, 815, 951), (400, 548, 951, 95), (95, 951, 448, 312), (123, 366, 952, 689), (18, 123, 689, 688), (688, 689, 548, 400), (167, 946, 1015, 263), (366, 167, 263, 952), (952, 263, 549, 401), (550, 957, 817, 262), (63, 550, 262, 463), (463, 262, 122, 953), (1038, 427, 956, 261), (326, 1038, 261, 954), (954, 261, 550, 63), (837, 973, 773, 955), (427, 837, 955, 956), (956, 955, 551, 957), (210, 403, 874, 958), (961, 210, 958, 959), (959, 958, 121, 14), (677, 349, 209, 960), (315, 677, 960, 89), (89, 960, 210, 961), (481, 326, 954, 962), (349, 481, 962, 209), (209, 962, 687, 403), (212, 963, 872, 260), (47, 212, 260, 356), (356, 260, 1056, 2), (121, 875, 211, 685), (14, 121, 685, 686), (686, 685, 212, 47), (818, 953, 628, 684), (875, 818, 684, 211), (211, 684, 1055, 963), (213, 965, 552, 683), (964, 213, 683, 117), (117, 683, 119, 333), (1037, 353, 680, 682), (1017, 1037, 682, 499), (499, 682, 213, 964), (1088, 310, 156, 681), (353, 1088, 681, 680), (680, 681, 1054, 965), (1053, 405, 214, 259), (404, 1053, 259, 343), (343, 259, 118, 966), (1060, 346, 967, 678), (939, 1060, 678, 679), (679, 678, 1053, 404), (136, 1017, 499, 258), (346, 136, 258, 967), (967, 258, 1052, 405), (1051, 406, 215, 968), (453, 1051, 968, 350), (350, 968, 677, 315), (118, 363, 553, 257), (966, 118, 257, 969), (969, 257, 1051, 453), (164, 333, 1009, 256), (363, 164, 256, 553), (553, 256, 554, 406), (1050, 408, 216, 970), (61, 1050, 970, 115), (115, 970, 116, 332), (457, 850, 555, 675), (339, 457, 675, 676), (676, 675, 1050, 61), (490, 305, 655, 255), (850, 490, 255, 555), (555, 255, 674, 408), (218, 410, 820, 971), (56, 218, 971, 461), (461, 971, 673, 972), (762, 34, 217, 672), (310, 762, 672, 156), (156, 672, 218, 56), (142, 339, 676, 671), (34, 142, 671, 217), (217, 671, 1049, 410), (219, 411, 556, 669), (975, 219, 669, 670), (670, 669, 1048, 973), (673, 409, 668, 974), (972, 673, 974, 480), (480, 974, 219, 975), (498, 332, 632, 976), (409, 498, 976, 668), (668, 976, 220, 411), (557, 78, 221, 977), (979, 557, 977, 667), (667, 977, 114, 20), (110, 860, 980, 978), (328, 110, 978, 666), (666, 978, 557, 979), (157, 995, 494, 665), (860, 157, 665, 980), (980, 665, 222, 78), (662, 981, 823, 254), (413, 662, 254, 102), (102, 254, 1047, 11), (97, 864, 558, 663), (316, 97, 663, 664), (664, 663, 662, 413), (482, 328, 666, 661), (864, 482, 661, 558), (558, 661, 223, 981), (224, 414, 559, 660), (415, 224, 660, 442), (442, 660, 441, 5), (1047, 412, 560, 253), (11, 1047, 253, 475), (475, 253, 224, 415), (1083, 20, 162, 982), (412, 1083, 982, 560), (560, 982, 561, 414), (658, 79, 865, 252), (984, 658, 252, 112), (112, 252, 1046, 983), (1035, 354, 657, 659), (12, 1035, 659, 160), (160, 659, 658, 984), (844, 915, 495, 251), (354, 844, 251, 657), (657, 251, 1045, 79), (562, 416, 827, 250), (986, 562, 250, 656), (656, 250, 1044, 330), (443, 886, 225, 985), (305, 443, 985, 655), (655, 985, 562, 986), (803, 12, 160, 987), (886, 803, 987, 225), (225, 987, 226, 416), (563, 417, 829, 654), (32, 563, 654, 92), (92, 654, 97, 316), (1044, 361, 990, 988), (330, 1044, 988, 141), (141, 988, 563, 32), (1084, 983, 1002, 989), (361, 1084, 989, 990), (990, 989, 227, 417), (1043, 418, 564, 249), (419, 1043, 249, 462), (462, 249, 653, 329), (106, 51, 991, 652), (16, 106, 652, 158), (158, 652, 1043, 419), (153, 4, 488, 651), (51, 153, 651, 991), (991, 651, 565, 418), (566, 994, 863, 992), (57, 566, 992, 650), (650, 992, 1042, 19), (446, 888, 993, 649), (915, 446, 649, 495), (495, 649, 566, 57), (800, 16, 158, 248), (888, 800, 248, 993), (993, 248, 1041, 994), (645, 998, 228, 648), (420, 645, 648, 449), (449, 648, 450, 995), (1042, 58, 997, 646), (19, 1042, 646, 647), (647, 646, 645, 420), (159, 329, 496, 996), (58, 159, 996, 997), (997, 996, 567, 998), (642, 422, 832, 644), (421, 642, 644, 999), (999, 644, 1040, 1000), (653, 360, 641, 643), (329, 653, 643, 496), (496, 643, 642, 421), (497, 319, 476, 1001), (360, 497, 1001, 641), (641, 1001, 568, 422), (639, 1005, 229, 640), (1003, 639, 640, 111), (111, 640, 110, 328), (1046, 866, 1004, 247), (983, 1046, 247, 1002), (1002, 247, 639, 1003), (161, 19, 647, 638), (866, 161, 638, 1004), (1004, 638, 1039, 1005), (636, 425, 834, 637), (424, 636, 637, 113), (113, 637, 101, 10), (114, 59, 569, 1006), (20, 114, 1006, 162), (162, 1006, 636, 424), (163, 327, 147, 1007), (59, 163, 1007, 569), (569, 1007, 570, 425), (230, 80, 836, 635), (60, 230, 635, 634), (634, 635, 633, 331), (116, 407, 631, 246), (332, 116, 246, 632), (632, 246, 230, 60), (1081, 330, 141, 245), (407, 1081, 245, 631), (631, 245, 231, 80), (571, 81, 838, 244), (362, 571, 244, 1008), (1008, 244, 1038, 326), (119, 62, 232, 630), (333, 119, 630, 1009), (1009, 630, 571, 362), (500, 972, 480, 1010), (62, 500, 1010, 232), (232, 1010, 572, 81), (627, 428, 233, 1011), (364, 627, 1011, 120), (120, 1011, 629, 8), (122, 402, 1013, 1012), (953, 122, 1012, 628), (628, 1012, 627, 364), (165, 325, 146, 626), (402, 165, 626, 1013), (1013, 626, 234, 428), (236, 82, 235, 1014), (365, 236, 1014, 625), (625, 1014, 460, 334), (1057, 64, 1016, 624), (946, 1057, 624, 1015), (1015, 624, 236, 365), (501, 322, 479, 623), (64, 501, 623, 1016), (1016, 623, 622, 82), (574, 429, 840, 621), (367, 574, 621, 620), (620, 621, 459, 324), (708, 369, 573, 618), (942, 708, 618, 619), (619, 618, 574, 367), (1080, 18, 688, 617), (369, 1080, 617, 573), (573, 617, 575, 429), (614, 83, 237, 616), (430, 614, 616, 125), (125, 616, 1037, 1017), (1061, 370, 238, 615), (335, 1061, 615, 1018), (1018, 615, 614, 430), (169, 323, 761, 613), (370, 169, 613, 238), (238, 613, 1036, 83), (577, 84, 576, 612), (431, 577, 612, 1019), (1019, 612, 611, 17), (1063, 371, 239, 1020), (21, 1063, 1020, 502), (502, 1020, 577, 431), (808, 321, 478, 610), (371, 808, 610, 239), (239, 610, 609, 84), (578, 85, 843, 608), (432, 578, 608, 1021), (1021, 608, 107, 1022), (745, 884, 606, 607), (336, 745, 607, 504), (504, 607, 578, 432), (1077, 932, 724, 605), (884, 1077, 605, 606), (606, 605, 240, 85), (579, 433, 852, 604), (66, 579, 604, 1023), (1023, 604, 1035, 12), (467, 887, 601, 602), (22, 467, 602, 603), (603, 602, 579, 66), (507, 338, 143, 1024), (887, 507, 1024, 601), (601, 1024, 241, 433), (580, 435, 851, 600), (434, 580, 600, 1025), (1025, 600, 106, 16), (1068, 68, 598, 599), (911, 1068, 599, 171), (171, 599, 580, 434), (1075, 9, 474, 597), (68, 1075, 597, 598), (598, 597, 596, 435), (594, 1028, 849, 595), (436, 594, 595, 1026), (1026, 595, 457, 339), (130, 892, 242, 1027), (23, 130, 1027, 508), (508, 1027, 594, 436), (1074, 337, 923, 593), (892, 1074, 593, 242), (242, 593, 581, 1028), (582, 1030, 846, 592), (438, 582, 592, 1029), (1029, 592, 591, 340), (131, 381, 589, 590), (341, 131, 590, 510), (510, 590, 582, 438), (790, 11, 475, 588), (381, 790, 588, 589), (589, 588, 1034, 1030), (584, 1032, 243, 587), (376, 584, 587, 1031), (1031, 587, 105, 15), (785, 896, 583, 586), (342, 785, 586, 173), (173, 586, 584, 376), (1072, 317, 471, 585), (896, 1072, 585, 583), (583, 585, 1033, 1032), (585, 471, 25, 1033), (586, 583, 1032, 584), (587, 243, 49, 105), (588, 475, 415, 1034), (590, 589, 1030, 582), (592, 846, 437, 591), (593, 923, 388, 581), (1027, 242, 1028, 594), (595, 849, 850, 457), (597, 474, 345, 596), (599, 598, 435, 580), (600, 851, 51, 106), (1024, 143, 35, 241), (602, 601, 433, 579), (604, 852, 354, 1035), (605, 724, 391, 240), (607, 606, 85, 578), (608, 843, 854, 107), (610, 478, 348, 609), (1020, 239, 84, 577), (612, 576, 358, 611), (613, 761, 36, 1036), (615, 238, 83, 614), (616, 237, 353, 1037), (617, 688, 400, 575), (618, 573, 429, 574), (621, 840, 55, 459), (623, 479, 33, 622), (624, 1016, 82, 236), (1014, 235, 857, 460), (626, 146, 38, 234), (1012, 1013, 428, 627), (1011, 233, 43, 629), (1010, 480, 975, 572), (630, 232, 81, 571), (244, 838, 427, 1038), (245, 141, 32, 231), (246, 631, 80, 230), (635, 836, 426, 633), (1007, 147, 380, 570), (1006, 569, 425, 636), (637, 834, 423, 101), (638, 647, 420, 1039), (247, 1004, 1005, 639), (640, 229, 860, 110), (1001, 476, 29, 568), (643, 641, 422, 642), (644, 832, 359, 1040), (996, 496, 421, 567), (646, 997, 998, 645), (648, 228, 40, 450), (248, 158, 419, 1041), (649, 993, 994, 566), (992, 863, 58, 1042), (651, 488, 46, 565), (652, 991, 418, 1043), (249, 564, 360, 653), (989, 1002, 1003, 227), (988, 990, 417, 563), (654, 829, 864, 97), (987, 160, 984, 226), (985, 225, 416, 562), (250, 827, 361, 1044), (251, 495, 57, 1045), (659, 657, 79, 658), (252, 865, 866, 1046), (982, 162, 424, 561), (253, 560, 414, 224), (660, 559, 27, 441), (661, 666, 979, 223), (663, 558, 981, 662), (254, 823, 412, 1047), (665, 494, 899, 222), (978, 980, 78, 557), (977, 221, 59, 114), (976, 632, 60, 220), (974, 668, 411, 219), (669, 556, 39, 1048), (671, 676, 61, 1049), (672, 217, 410, 218), (971, 820, 409, 673), (255, 655, 986, 674), (675, 555, 408, 1050), (970, 216, 407, 116), (256, 1009, 362, 554), (257, 553, 406, 1051), (968, 215, 349, 677), (258, 499, 964, 1052), (678, 967, 405, 1053), (259, 214, 363, 118), (681, 156, 56, 1054), (682, 680, 965, 213), (683, 552, 62, 119), (684, 628, 364, 1055), (685, 211, 963, 212), (260, 872, 26, 1056), (962, 954, 63, 687), (960, 209, 403, 210), (958, 874, 875, 121), (955, 773, 905, 551), (261, 956, 957, 550), (262, 817, 402, 122), (263, 1015, 365, 549), (689, 952, 401, 548), (951, 815, 876, 448), (690, 166, 947, 547), (693, 949, 950, 691), (694, 546, 366, 123), (264, 740, 50, 208), (695, 948, 398, 545), (265, 544, 64, 1057), (696, 619, 367, 543), (699, 542, 397, 697), (702, 207, 37, 700), (704, 943, 368, 703), (944, 705, 395, 206), (706, 541, 878, 1058), (707, 692, 399, 205), (266, 539, 77, 540), (709, 538, 369, 708), (710, 1018, 430, 204), (940, 203, 394, 1059), (267, 537, 346, 1060), (712, 719, 392, 711), (714, 713, 393, 536), (716, 202, 65, 715), (717, 155, 54, 201), (268, 718, 935, 200), (720, 811, 370, 1061), (721, 502, 431, 199), (723, 535, 934, 722), (269, 880, 881, 94), (726, 503, 931, 198), (728, 727, 76, 534), (730, 533, 882, 729), (733, 489, 48, 732), (734, 197, 75, 1062), (735, 196, 371, 1063), (736, 504, 432, 195), (737, 929, 930, 532), (270, 194, 390, 93), (739, 170, 925, 738), (741, 193, 927, 1064), (742, 806, 372, 465), (743, 933, 53, 192), (744, 530, 389, 531), (746, 804, 884, 745), (748, 603, 66, 747), (922, 191, 924, 1065), (749, 190, 886, 443), (750, 506, 373, 1066), (919, 920, 387, 529), (271, 528, 374, 466), (752, 154, 52, 751), (272, 188, 74, 189), (753, 187, 887, 467), (916, 171, 434, 527), (754, 526, 73, 1067), (273, 525, 888, 446), (274, 172, 375, 186), (914, 185, 72, 524), (275, 889, 67, 755), (756, 485, 352, 523), (757, 183, 912, 184), (758, 798, 68, 1068), (760, 508, 436, 759), (276, 910, 386, 522), (908, 521, 34, 762), (763, 767, 69, 182), (764, 519, 907, 520), (277, 890, 891, 129), (278, 486, 44, 765), (279, 181, 385, 766), (768, 795, 892, 130), (280, 510, 438, 180), (281, 769, 384, 1069), (282, 518, 347, 88), (771, 901, 70, 517), (904, 772, 383, 516), (903, 179, 382, 774), (775, 664, 413, 1070), (283, 776, 902, 777), (778, 791, 381, 131), (284, 173, 376, 515), (781, 780, 71, 178), (900, 789, 31, 445), (782, 512, 377, 1071), (783, 513, 379, 514), (898, 894, 895, 132), (784, 484, 42, 177), (285, 175, 378, 176), (286, 174, 896, 785), (786, 452, 317, 1072), (788, 897, 342, 787), (893, 1031, 15, 1073), (792, 102, 11, 790), (793, 779, 341, 511), (794, 1029, 340, 139), (287, 918, 337, 1074), (288, 468, 23, 509), (796, 1026, 339, 142), (797, 100, 9, 1075), (799, 128, 911, 1076), (801, 1025, 16, 800), (289, 913, 338, 507), (290, 917, 22, 802), (885, 1023, 12, 803), (883, 731, 932, 1077), (805, 464, 336, 505), (807, 1021, 1022, 144), (291, 104, 321, 808), (809, 127, 21, 1078), (292, 1019, 17, 810), (879, 906, 323, 169), (812, 126, 335, 1079), (293, 125, 1017, 136), (294, 458, 18, 1080), (877, 124, 942, 168), (295, 620, 324, 145), (813, 926, 322, 501), (296, 945, 946, 167), (816, 625, 334, 814), (297, 108, 325, 165), (873, 463, 953, 818), (871, 120, 8, 472), (819, 461, 972, 500), (870, 117, 333, 164), (869, 1008, 326, 481), (298, 656, 330, 1081), (821, 115, 332, 498), (868, 634, 331, 1082), (822, 109, 327, 163), (867, 667, 20, 1083), (824, 113, 10, 135), (825, 650, 19, 161), (826, 112, 983, 1084), (828, 111, 328, 482), (830, 455, 319, 497), (862, 462, 329, 159), (831, 999, 1000, 148), (861, 444, 307, 1085), (859, 449, 995, 157), (833, 96, 7, 1086), (835, 92, 316, 493), (858, 670, 973, 837), (839, 770, 314, 150), (856, 928, 309, 492), (855, 95, 312, 1087), (299, 909, 310, 1088), (841, 91, 308, 491), (853, 725, 311, 842), (845, 447, 915, 844), (300, 440, 4, 153), (848, 921, 305, 490), (301, 442, 5, 151), (847, 86, 3, 152)])
me_plane.materials.append(mat_material_001)
me_plane.use_remesh_preserve_volume = False
me_plane.use_remesh_preserve_attributes = False
me_plane.use_mirror_vertex_groups = False
me_plane.update()

# ---- objects
ob_terrain = bpy.data.objects.new('Terrain', me_plane)

# ---- transforms, parenting, visibility, modifiers, constraints
ob_terrain.location = (0.0, 0.0, 0.0)
ob_terrain.scale = (10.0, 10.0, 10.0)
ob_terrain.lineart.crease_threshold = 0.0

# ---- collection membership
col_collection_1.objects.link(ob_terrain)

# ---- scene / render settings (as saved in the file)
scene.frame_start = 1; scene.frame_end = 250; scene.frame_set(1)
scene.render.engine = 'BLENDER_EEVEE_NEXT'
scene.render.resolution_percentage = 50
scene.render.dither_intensity = 0.0
scene.cycles.use_denoising = False
scene.cycles.samples = 10
scene.cycles.sampling_pattern = 'TABULATED_SOBOL'
scene.cycles.light_sampling_threshold = 0.0
scene.cycles.use_adaptive_sampling = False
scene.cycles.use_light_tree = False
scene.cycles.blur_glossy = 0.0
scene.cycles.pixel_filter_type = 'GAUSSIAN'
scene.cycles.sample_clamp_indirect = 0.0
scene.view_settings.view_transform = 'Standard'
bpy.context.view_layer.update()

# ---- added for rendering (the .blend has no active camera and no usable light): camera, sun
cam_auto = bpy.data.cameras.new('AutoCamera')
cam_auto.lens = 50.0
cam_auto.sensor_width = 36.0
cam_auto.clip_end = 1000.0
ob_auto_camera = bpy.data.objects.new('AutoCamera', cam_auto)
scene.collection.objects.link(ob_auto_camera)
ob_auto_camera.location = (26.2696, -31.5235, 22.1543)
ob_auto_camera.rotation_euler = (1.09748, -7.21219e-08, 0.694738)
scene.camera = ob_auto_camera
light_auto_sun = bpy.data.lights.new('AutoSun', 'SUN')
light_auto_sun.energy = 3.0
light_auto_sun.angle = 0.0523599
ob_auto_sun = bpy.data.objects.new('AutoSun', light_auto_sun)
scene.collection.objects.link(ob_auto_sun)
ob_auto_sun.rotation_euler = (0.872665, 0.174533, 0.523599)
bpy.context.view_layer.update()
